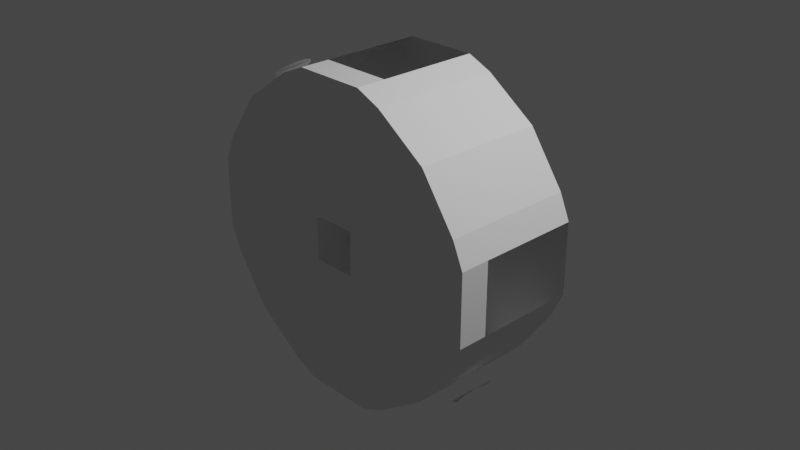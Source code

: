 # Source: base_HDU_IVA.blend  (saved by Blender 3.1.7; exported with 4.5.12 LTS)
import bpy
from mathutils import Matrix  # noqa: F401  (used for matrix-valued properties, if any)

bpy.ops.wm.read_factory_settings(use_empty=True)
scene = bpy.context.scene
scene.name = 'Scene'

# ---- collections
col_collection = bpy.data.collections.new('Collection'); scene.collection.children.link(col_collection)

# ---- materials (node trees are filled in below, after node groups)
mat_material = bpy.data.materials.new('Material')
mat_material.use_transparent_shadow = False

# ---- material node trees
mat_material.use_nodes = True; mat_material.node_tree.nodes.clear()
_N = mat_material.node_tree.nodes; _L = mat_material.node_tree.links
n0 = _N.new('ShaderNodeBsdfPrincipled'); n0.name = 'Principled BSDF'; n0.location = (10, 300)
n0.distribution = 'GGX'
n0.subsurface_method = 'RANDOM_WALK_SKIN'
n0.inputs[3].default_value = 1.45
n0.inputs[27].default_value = (0.0, 0.0, 0.0, 1.0)
n0.inputs[28].default_value = 1.0
n1 = _N.new('ShaderNodeOutputMaterial'); n1.name = 'Material Output'; n1.location = (300, 300)
_L.new(n0.outputs[0], n1.inputs[0])
n1.is_active_output = True

# ---- world
world_world = bpy.data.worlds.new('World'); scene.world = world_world
world_world.use_nodes = True; world_world.node_tree.nodes.clear()
_N = world_world.node_tree.nodes; _L = world_world.node_tree.links
n0 = _N.new('ShaderNodeOutputWorld'); n0.name = 'World Output'; n0.location = (300, 300)
n1 = _N.new('ShaderNodeBackground'); n1.name = 'Background'; n1.location = (10, 300)
n1.inputs[0].default_value = (0.05088, 0.05088, 0.05088, 1.0)
_L.new(n1.outputs[0], n0.inputs[0])
n0.is_active_output = True
world_world.color = (0.05088, 0.05088, 0.05088)
world_world.use_sun_shadow = False
world_world.sun_shadow_jitter_overblur = 0.0

# ---- cameras
cam_camera = bpy.data.cameras.new('Camera')
cam_camera.clip_end = 100.0
cam_camera.ortho_scale = 7.314

# ---- lights
light_light = bpy.data.lights.new('Light', 'POINT')
light_light.transmission_factor = 0.0
light_light.energy = 1000.0
light_light.shadow_soft_size = 0.1
light_light.shadow_maximum_resolution = 0.006
light_light.use_absolute_resolution = True

# ---- meshes
me_cylinder = bpy.data.meshes.new('Cylinder')
me_cylinder.from_pydata([(0.3884, 0.5553, 1.705), (0.658, 0.5553, 1.588), (1.205, 0.5553, 1.205), (1.588, 0.5553, 0.658), (1.705, 0.5553, 0.3883), (0.2411, -0.867, 0.2411), (1.705, 0.5553, -0.3883), (1.588, 0.5553, -0.658), (1.205, 0.5553, -1.205), (0.658, 0.5553, -1.588), (0.3884, 0.5553, -1.705), (0.2411, -0.867, -0.2411), (-0.3884, 0.5553, -1.705), (-0.658, 0.5553, -1.588), (-1.205, 0.5553, -1.205), (-1.588, 0.5553, -0.658), (-1.705, 0.5553, -0.3883), (-0.2411, -0.867, -0.2411), (-1.705, 0.5553, 0.3883), (-1.588, 0.5553, 0.658), (-1.205, 0.5553, 1.205), (-0.658, 0.5553, 1.588), (-0.3884, 0.5553, 1.705), (-0.2411, -0.867, 0.2411), (0.3884, -0.5452, 1.705), (1.705, -0.5452, 0.3883), (1.705, -0.5452, -0.3883), (0.3884, -0.5452, -1.705), (-0.3884, -0.5452, -1.705), (-1.705, -0.5452, -0.3883), (-1.705, -0.5452, 0.3883), (-0.3884, -0.5452, 1.705), (0.658, -0.867, 1.588), (0.3884, -0.867, 1.705), (1.205, -0.867, 1.205), (1.588, -0.867, 0.658), (1.705, -0.867, 0.3883), (1.705, -0.867, -0.3883), (1.588, -0.867, -0.658), (1.205, -0.867, -1.205), (0.658, -0.867, -1.588), (0.3884, -0.867, -1.705), (-0.3884, -0.867, -1.705), (-0.658, -0.867, -1.588), (-1.205, -0.867, -1.205), (-1.588, -0.867, -0.658), (-1.705, -0.867, -0.3883), (-1.705, -0.867, 0.3883), (-1.588, -0.867, 0.658), (-1.205, -0.867, 1.205), (-0.658, -0.867, 1.588), (-0.3884, -0.867, 1.705), (0.2387, 0.867, -0.2387), (-0.2387, 0.867, -0.2387), (-0.2387, 0.867, 0.2387), (0.2387, 0.867, 0.2387), (-2.997e-09, 0.5553, 0.5977), (-0.4227, 0.5553, 0.4227), (-0.5977, 0.5553, -3.212e-08), (-0.4227, 0.5553, -0.4227), (4.926e-08, 0.5553, -0.5977), (0.4227, 0.5553, -0.4227), (0.5977, 0.5553, 1.133e-09), (0.4227, 0.5553, 0.4227), (-2.997e-09, 0.867, 0.5977), (0.4227, 0.867, 0.4227), (0.5977, 0.867, 1.133e-09), (0.4227, 0.867, -0.4227), (4.926e-08, 0.867, -0.5977), (-0.4227, 0.867, -0.4227), (-0.5977, 0.867, -3.212e-08), (-0.4227, 0.867, 0.4227)], [], [(0, 1, 32, 33, 24), (1, 2, 34, 32), (4, 62, 6), (2, 3, 35, 34), (3, 4, 25, 36, 35), (25, 26, 37, 36), (6, 7, 38, 37, 26), (7, 8, 39, 38), (6, 62, 61, 8, 7), (8, 9, 40, 39), (9, 10, 27, 41, 40), (27, 28, 42, 41), (12, 13, 43, 42, 28), (13, 14, 44, 43), (0, 56, 63, 2, 1), (14, 15, 45, 44), (15, 16, 29, 46, 45), (29, 30, 47, 46), (18, 19, 48, 47, 30), (19, 20, 49, 48), (20, 21, 50, 49), (21, 22, 31, 51, 50), (31, 24, 33, 51), (5, 33, 32), (5, 32, 34), (22, 56, 0), (5, 34, 35), (5, 35, 36), (5, 36, 37, 11), (11, 37, 38), (11, 38, 39), (4, 3, 2, 63, 62), (11, 39, 40), (11, 40, 41), (11, 41, 42, 17), (17, 42, 43), (17, 43, 44), (57, 56, 22, 21, 20), (17, 44, 45), (17, 45, 46), (17, 46, 47, 23), (23, 47, 48), (23, 48, 49), (23, 49, 50), (23, 50, 51), (23, 51, 33, 5), (56, 64, 65, 63), (62, 66, 67, 61), (60, 68, 69, 59), (58, 70, 71, 57), (63, 65, 66, 62), (61, 67, 68, 60), (59, 69, 70, 58), (57, 71, 64, 56), (55, 65, 64), (52, 66, 65, 55), (52, 67, 66), (53, 68, 67, 52), (53, 69, 68), (54, 70, 69, 53), (54, 71, 70), (55, 64, 71, 54), (8, 61, 60, 10, 9), (59, 14, 13, 12, 60), (59, 58, 16, 15, 14), (57, 20, 19, 18, 58), (58, 18, 16), (60, 12, 10)])
_uv = me_cylinder.uv_layers.new(name='UVMap')
_uv.uv.foreach_set('vector', [1.0, 0.5, 0.9583, 0.5, 0.9583, 1.0, 1.0, 1.0, 1.0, 0.75, 0.9583, 0.5, 0.9167, 0.5, 0.9167, 1.0, 0.9583, 1.0, 0.7917, 0.5, 0.0, 0.0, 0.75, 0.5, 0.875, 0.5, 0.8333, 0.5, 0.8333, 1.0, 0.875, 1.0, 0.8333, 0.5, 0.7917, 0.5, 0.7917, 0.75, 0.7917, 1.0, 0.8333, 1.0, 0.7917, 0.75, 0.75, 0.75, 0.75, 1.0, 0.7917, 1.0, 0.75, 0.5, 0.7083, 0.5, 0.7083, 1.0, 0.75, 1.0, 0.75, 0.75, 0.7083, 0.5, 0.6667, 0.5, 0.6667, 1.0, 0.7083, 1.0, 0.75, 0.5, 0.0, 0.0, 0.0, 0.0, 0.6667, 0.5, 0.7083, 0.5, 0.625, 0.5, 0.5833, 0.5, 0.5833, 1.0, 0.625, 1.0, 0.5833, 0.5, 0.5417, 0.5, 0.5417, 0.75, 0.5417, 1.0, 0.5833, 1.0, 0.5417, 0.75, 0.5, 0.75, 0.5, 1.0, 0.5417, 1.0, 0.5, 0.5, 0.4583, 0.5, 0.4583, 1.0, 0.5, 1.0, 0.5, 0.75, 0.4583, 0.5, 0.4167, 0.5, 0.4167, 1.0, 0.4583, 1.0, 1.0, 0.5, 0.0, 0.0, 0.0, 0.0, 0.9167, 0.5, 0.9583, 0.5, 0.375, 0.5, 0.3333, 0.5, 0.3333, 1.0, 0.375, 1.0, 0.3333, 0.5, 0.2917, 0.5, 0.2917, 0.75, 0.2917, 1.0, 0.3333, 1.0, 0.2917, 0.75, 0.25, 0.75, 0.25, 1.0, 0.2917, 1.0, 0.25, 0.5, 0.2083, 0.5, 0.2083, 1.0, 0.25, 1.0, 0.25, 0.75, 0.2083, 0.5, 0.1667, 0.5, 0.1667, 1.0, 0.2083, 1.0, 0.125, 0.5, 0.08333, 0.5, 0.08333, 1.0, 0.125, 1.0, 0.08333, 0.5, 0.04167, 0.5, 0.04167, 0.75, 0.04167, 1.0, 0.08333, 1.0, 0.04167, 0.75, -1.863e-07, 0.75, -1.863e-07, 1.0, 0.04167, 1.0, 0.3031, 0.465, 0.25, 0.49, 0.3121, 0.4818, 0.3611, 0.4426, 0.3121, 0.4818, 0.37, 0.4578, 0.04167, 0.5, 0.0, 0.0, 1.0, 0.5, 0.4439, 0.3569, 0.4197, 0.4197, 0.4578, 0.37, 0.464, 0.3149, 0.4578, 0.37, 0.4818, 0.3121, 0.464, 0.3149, 0.4818, 0.3121, 0.49, 0.25, 0.4735, 0.2427, 0.465, 0.1969, 0.49, 0.25, 0.4818, 0.1879, 0.4426, 0.1389, 0.4818, 0.1879, 0.4578, 0.13, 0.7917, 0.5, 0.8333, 0.5, 0.9167, 0.5, 0.0, 0.0, 0.0, 0.0, 0.3569, 0.05609, 0.4197, 0.08029, 0.37, 0.04215, 0.3149, 0.03602, 0.37, 0.04215, 0.3121, 0.01818, 0.3149, 0.03602, 0.3121, 0.01818, 0.25, 0.01, 0.2427, 0.02652, 0.1969, 0.03503, 0.25, 0.01, 0.1879, 0.01818, 0.1389, 0.05736, 0.1879, 0.01818, 0.13, 0.04215, 0.0, 0.0, 0.0, 0.0, 0.04167, 0.5, 0.08333, 0.5, 0.125, 0.5, 0.05609, 0.1431, 0.08029, 0.08029, 0.04215, 0.13, 0.03602, 0.1851, 0.04215, 0.13, 0.01818, 0.1879, 0.03602, 0.1851, 0.01818, 0.1879, 0.01, 0.25, 0.02652, 0.2573, 0.03503, 0.3031, 0.01, 0.25, 0.01818, 0.3121, 0.05736, 0.3611, 0.01818, 0.3121, 0.04215, 0.37, 0.1431, 0.4439, 0.08029, 0.4197, 0.13, 0.4578, 0.1851, 0.464, 0.13, 0.4578, 0.1879, 0.4818, 0.1851, 0.464, 0.1879, 0.4818, 0.25, 0.49, 0.2573, 0.4735, 0.0, 0.0, 0.0, 0.0, 0.0, 0.0, 0.0, 0.0, 0.0, 0.0, 0.0, 0.0, 0.0, 0.0, 0.0, 0.0, 0.0, 0.0, 0.0, 0.0, 0.0, 0.0, 0.0, 0.0, 0.0, 0.0, 0.0, 0.0, 0.0, 0.0, 0.0, 0.0, 0.0, 0.0, 0.0, 0.0, 0.0, 0.0, 0.0, 0.0, 0.0, 0.0, 0.0, 0.0, 0.0, 0.0, 0.0, 0.0, 0.0, 0.0, 0.0, 0.0, 0.0, 0.0, 0.0, 0.0, 0.0, 0.0, 0.0, 0.0, 0.0, 0.0, 0.0, 0.0, 0.0, 0.0, 0.0, 0.0, 0.0, 0.0, 0.0, 0.0, 0.0, 0.0, 0.0, 0.0, 0.0, 0.0, 0.0, 0.0, 0.0, 0.0, 0.0, 0.0, 0.0, 0.0, 0.0, 0.0, 0.0, 0.0, 0.0, 0.0, 0.0, 0.0, 0.0, 0.0, 0.0, 0.0, 0.0, 0.0, 0.0, 0.0, 0.0, 0.0, 0.0, 0.0, 0.0, 0.0, 0.0, 0.0, 0.0, 0.0, 0.0, 0.0, 0.0, 0.0, 0.0, 0.0, 0.0, 0.0, 0.6667, 0.5, 0.0, 0.0, 0.0, 0.0, 0.5417, 0.5, 0.5833, 0.5, 0.0, 0.0, 0.4167, 0.5, 0.4583, 0.5, 0.5, 0.5, 0.0, 0.0, 0.0, 0.0, 0.0, 0.0, 0.2917, 0.5, 0.3333, 0.5, 0.375, 0.5, 0.0, 0.0, 0.1667, 0.5, 0.2083, 0.5, 0.25, 0.5, 0.0, 0.0, 0.0, 0.0, 0.25, 0.5, 0.2917, 0.5, 0.0, 0.0, 0.5, 0.5, 0.5417, 0.5])
me_cylinder.use_remesh_fix_poles = True
me_cylinder.use_remesh_preserve_attributes = False
me_cylinder.update()
me_hdu_windowframes_001 = bpy.data.meshes.new('HDU_windowFrames.001')
me_hdu_windowframes_001.from_pydata([(1.326, 0.4801, 1.326), (1.281, 0.4727, 1.36), (1.239, 0.4511, 1.392), (1.203, 0.4166, 1.42), (1.175, 0.3716, 1.441), (1.158, 0.3192, 1.455), (1.152, 0.2631, 1.459), (1.36, 0.4727, 1.281), (1.392, 0.4511, 1.239), (1.42, 0.4166, 1.203), (1.441, 0.3716, 1.175), (1.455, 0.3192, 1.158), (1.459, 0.2631, 1.152), (1.326, 0.04596, 1.326), (1.281, 0.05336, 1.36), (1.239, 0.07504, 1.392), (1.203, 0.1095, 1.42), (1.175, 0.1545, 1.441), (1.158, 0.2069, 1.455), (1.36, 0.05336, 1.281), (1.392, 0.07504, 1.239), (1.42, 0.1095, 1.203), (1.441, 0.1545, 1.175), (1.455, 0.2069, 1.158), (-1.281, 0.4727, -1.36), (-1.239, 0.4511, -1.392), (-1.203, 0.4166, -1.42), (-1.175, 0.3716, -1.441), (-1.158, 0.3192, -1.455), (-1.152, 0.2631, -1.459), (-1.326, 0.4801, -1.326), (-1.36, 0.4727, -1.281), (-1.392, 0.4511, -1.239), (-1.42, 0.4166, -1.203), (-1.441, 0.3716, -1.175), (-1.455, 0.3192, -1.158), (-1.326, 0.04596, -1.326), (-1.281, 0.05336, -1.36), (-1.239, 0.07504, -1.392), (-1.203, 0.1095, -1.42), (-1.175, 0.1545, -1.441), (-1.158, 0.2069, -1.455), (-1.36, 0.05336, -1.281), (-1.392, 0.07504, -1.239), (-1.42, 0.1095, -1.203), (-1.441, 0.1545, -1.175), (-1.455, 0.2069, -1.158), (-1.459, 0.2631, -1.152)], [], [(0, 7, 8, 9, 10, 11, 12, 23, 22, 21, 20, 19, 13, 14, 15, 16, 17, 18, 6, 5, 4, 3, 2, 1), (30, 31, 32, 33, 34, 35, 47, 46, 45, 44, 43, 42, 36, 37, 38, 39, 40, 41, 29, 28, 27, 26, 25, 24)])
_uv = me_hdu_windowframes_001.uv_layers.new(name='UVMap')
_uv.uv.foreach_set('vector', [0.1297, 0.1386, 0.1325, 0.1235, 0.1381, 0.1092, 0.1465, 0.09641, 0.1572, 0.08553, 0.1699, 0.07706, 0.184, 0.07138, 0.1699, 0.07706, 0.1572, 0.08553, 0.1465, 0.09641, 0.1381, 0.1092, 0.1325, 0.1235, 0.1297, 0.1386, 0.1325, 0.1235, 0.1381, 0.1092, 0.1465, 0.09641, 0.1572, 0.08553, 0.1699, 0.07706, 0.184, 0.07138, 0.1699, 0.07706, 0.1572, 0.08553, 0.1465, 0.09641, 0.1381, 0.1092, 0.1325, 0.1235, 0.1297, 0.1386, 0.1325, 0.1235, 0.1381, 0.1092, 0.1465, 0.09641, 0.1572, 0.08553, 0.1699, 0.07706, 0.184, 0.07138, 0.1699, 0.07706, 0.1572, 0.08553, 0.1465, 0.09641, 0.1381, 0.1092, 0.1325, 0.1235, 0.1297, 0.1386, 0.1325, 0.1235, 0.1381, 0.1092, 0.1465, 0.09641, 0.1572, 0.08553, 0.1699, 0.07706, 0.184, 0.07138, 0.1699, 0.07706, 0.1572, 0.08553, 0.1465, 0.09641, 0.1381, 0.1092, 0.1325, 0.1235])
_uv.active_render = True
_uv = me_hdu_windowframes_001.uv_layers.new(name='UVMap2')
_uv.uv.foreach_set('vector', [0.7436, 0.7413, 0.6613, 0.7308, 0.5788, 0.7125, 0.4984, 0.685, 0.4152, 0.6732, 0.3329, 0.6831, 0.2492, 0.6862, 0.1655, 0.6831, 0.08325, 0.6732, 0.003906, 0.6555, 0.4105, 0.8553, 0.3287, 0.8742, 0.247, 0.8855, 0.1654, 0.8742, 0.08357, 0.8553, 0.003906, 0.8273, 0.4898, 0.3305, 0.4074, 0.3404, 0.3235, 0.3435, 0.2396, 0.3404, 0.1571, 0.3305, 0.07758, 0.3128, 0.003906, 0.2806, 0.826, 0.7285, 0.723, 0.7452, 0.8053, 0.7558, 0.8878, 0.774, 0.003906, 0.378, 0.08325, 0.3604, 0.1655, 0.3505, 0.2492, 0.3474, 0.3329, 0.3505, 0.4152, 0.3604, 0.4984, 0.4055, 0.5781, 0.3775, 0.6599, 0.3587, 0.7416, 0.3474, 0.8232, 0.3587, 0.905, 0.3775, 0.003906, 0.03463, 0.08344, 0.0169, 0.1659, 0.00703, 0.2498, 0.003906, 0.3337, 0.00703, 0.4162, 0.0169, 0.4957, 0.03463, 0.5589, 0.7808, 0.6406, 0.7581])
me_hdu_windowframes_001.materials.append(mat_material)
me_hdu_windowframes_001.use_remesh_fix_poles = True
me_hdu_windowframes_001.use_remesh_preserve_attributes = False
me_hdu_windowframes_001.update()
me_hdu_windowframes_001.normals_split_custom_set([tuple(v) for v in zip(*[iter([-0.6994, 0.01364, -0.7146, -0.6475, -0.03333, -0.7613, -0.6555, -0.05193, -0.7534, -0.6667, -0.06691, -0.7423, -0.68, -0.07719, -0.7291, -0.6945, -0.08233, -0.7147, -0.7093, -0.08252, -0.7001, -0.7258, -0.07648, -0.6837, -0.7528, -0.04592, -0.6566, -0.7631, 0.007586, -0.6463, -0.7548, 0.0452, -0.6544, -0.7448, 0.06356, -0.6643, -0.6994, -0.01364, -0.7146, -0.7613, 0.03333, -0.6475, -0.7534, 0.05193, -0.6555, -0.7423, 0.06692, -0.6667, -0.7291, 0.07719, -0.68, -0.7147, 0.08238, -0.6945, -0.7001, 0.08252, -0.7093, -0.6837, 0.07648, -0.7258, -0.6566, 0.04588, -0.7528, -0.6463, -0.00756, -0.763, -0.6544, -0.04521, -0.7548, -0.6643, -0.06354, -0.7448, 0.7146, 0.01364, 0.6994, 0.7448, -0.06353, 0.6643, 0.7548, -0.0452, 0.6544, 0.7631, -0.007539, 0.6463, 0.7528, 0.04592, 0.6566, 0.7258, 0.07649, 0.6837, 0.7092, 0.08252, 0.7001, 0.6945, 0.08238, 0.7147, 0.68, 0.07719, 0.7291, 0.6667, 0.06691, 0.7423, 0.6555, 0.05193, 0.7534, 0.6474, 0.03297, 0.7614, 0.7146, -0.01364, 0.6994, 0.6643, 0.06356, 0.7448, 0.6544, 0.04516, 0.7548, 0.6463, 0.007546, 0.7631, 0.6566, -0.0459, 0.7528, 0.6837, -0.07648, 0.7258, 0.7001, -0.08252, 0.7093, 0.7147, -0.08238, 0.6945, 0.7291, -0.07719, 0.68, 0.7423, -0.06691, 0.6667, 0.7534, -0.05193, 0.6555, 0.7614, -0.03297, 0.6474])] * 3)])

# ---- objects
ob_light = bpy.data.objects.new('Light', light_light)
ob_camera = bpy.data.objects.new('Camera', cam_camera)
ob_apashatch = bpy.data.objects.new('APAShatch', None)
ob_freeiva = bpy.data.objects.new('FreeIva', None)
ob_shellcollider = bpy.data.objects.new('shellCollider', me_cylinder)
ob_depthmask = bpy.data.objects.new('depthMask', me_hdu_windowframes_001)

# ---- transforms, parenting, visibility, modifiers, constraints
ob_light.location = (4.076, 1.005, 5.904)
ob_light.rotation_euler = (0.6503, 0.05522, 1.866)
ob_light.lock_rotations_4d = False
ob_light.empty_display_type = 'ARROWS'
ob_light.color = (0.0, 0.0, 0.0, 0.0)
ob_light.lineart.crease_threshold = 0.0
ob_camera.location = (7.359, -6.926, 4.958)
ob_camera.rotation_euler = (1.109, 0.0, 0.8149)
ob_camera.lock_rotations_4d = False
ob_camera.empty_display_type = 'ARROWS'
ob_camera.color = (0.0, 0.0, 0.0, 0.0)
ob_camera.display_type = 'WIRE'
ob_camera.lineart.crease_threshold = 0.0
ob_apashatch.location = (0.0, 0.867, 0.0)
ob_apashatch.rotation_mode = 'QUATERNION'
ob_apashatch.rotation_quaternion = (0.7071, 0.7071, 0.0, 0.0)
ob_freeiva.location = (0.0, 0.0, 0.0)
ob_shellcollider.parent = ob_freeiva
ob_shellcollider.location = (0.0, 0.0, 0.0)
ob_depthmask.parent = ob_freeiva
ob_depthmask.location = (0.0, 0.0, 0.0)
ob_depthmask.rotation_mode = 'QUATERNION'
ob_depthmask.rotation_quaternion = (4.323e-14, -1.947e-07, -1.093e-07, 1.0)
ob_depthmask.scale = (1.0, 1.0, 1.0)

# ---- collection membership
col_collection.objects.link(ob_light)
col_collection.objects.link(ob_camera)
col_collection.objects.link(ob_apashatch)
col_collection.objects.link(ob_freeiva)
col_collection.objects.link(ob_shellcollider)
col_collection.objects.link(ob_depthmask)

# ---- scene / render settings (as saved in the file)
scene.camera = ob_camera
scene.frame_start = 1; scene.frame_end = 250; scene.frame_set(1)
scene.render.engine = 'BLENDER_EEVEE_NEXT'
scene.cycles.sampling_pattern = 'TABULATED_SOBOL'
scene.cycles.use_light_tree = False
scene.view_settings.view_transform = 'Filmic'
bpy.context.view_layer.update()

